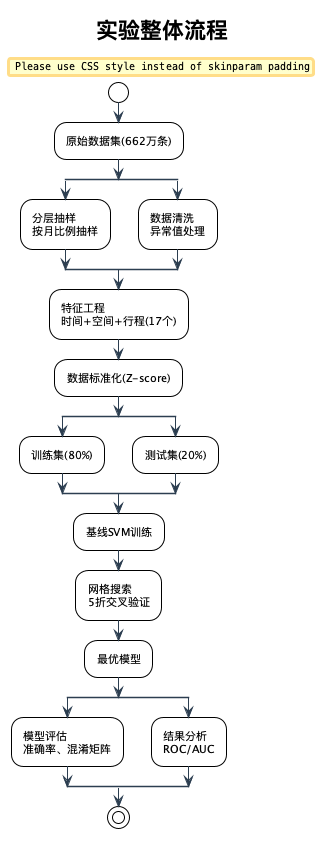

The diagram above was rendered by PlantUML. Its source (embedded in the PNG):
@startuml 整体实验流程
!theme plain
skinparam defaultFontName "Microsoft YaHei"
skinparam defaultFontSize 11
skinparam ArrowColor #2C3E50
skinparam BackgroundColor White
skinparam padding 2

title 实验整体流程

start

:原始数据集(662万条);

split
  :分层抽样\n按月比例抽样;
split again
  :数据清洗\n异常值处理;
end split

:特征工程\n时间+空间+行程(17个);

:数据标准化(Z-score);

split
  :训练集(80%);
split again
  :测试集(20%);
end split

:基线SVM训练;

:网格搜索\n5折交叉验证;

:最优模型;

split
  :模型评估\n准确率、混淆矩阵;
split again
  :结果分析\nROC/AUC;
end split

stop

@enduml